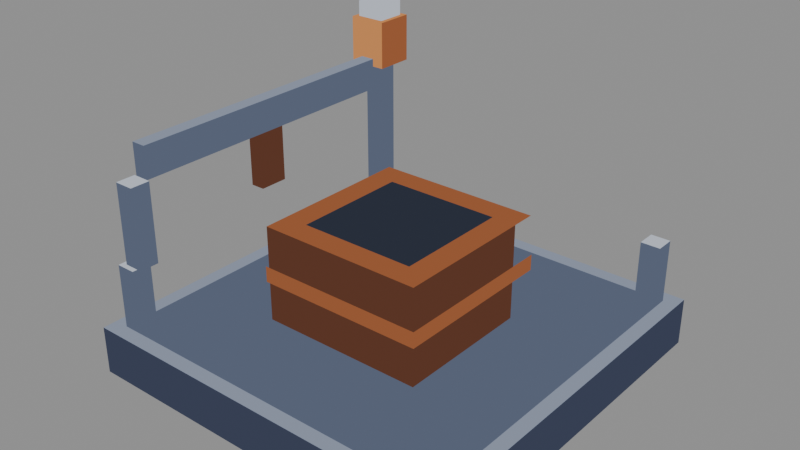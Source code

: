 # Source: depot-s3-empty.blend  (saved by Blender 5.2.44; exported with 4.5.12 LTS)
import bpy
from mathutils import Matrix  # noqa: F401  (used for matrix-valued properties, if any)

bpy.ops.wm.read_factory_settings(use_empty=True)
scene = bpy.context.scene
scene.name = 'Scene'

# ---- materials (node trees are filled in below, after node groups)
mat_pal_steel_2 = bpy.data.materials.new('pal-steel_2')
mat_pal_steel_0 = bpy.data.materials.new('pal-steel_0')
mat_pal_steel_1 = bpy.data.materials.new('pal-steel_1')
mat_pal_dim_0 = bpy.data.materials.new('pal-dim_0')
mat_pal_copper_1 = bpy.data.materials.new('pal-copper_1')
mat_pal_copper_0 = bpy.data.materials.new('pal-copper_0')
mat_pal_steel_3 = bpy.data.materials.new('pal-steel_3')
mat_pal_copper_2 = bpy.data.materials.new('pal-copper_2')

# ---- material node trees
mat_pal_steel_2.use_nodes = True; mat_pal_steel_2.node_tree.nodes.clear()
_N = mat_pal_steel_2.node_tree.nodes; _L = mat_pal_steel_2.node_tree.links
n0 = _N.new('ShaderNodeOutputMaterial'); n0.name = 'Material Output'; n0.location = (0, 0)
n1 = _N.new('ShaderNodeEmission'); n1.name = 'Emission'; n1.location = (0, 0)
n1.inputs[0].default_value = (0.2542, 0.2918, 0.3813, 1.0)
_L.new(n1.outputs[0], n0.inputs[0])
n0.is_active_output = True
mat_pal_steel_0.use_nodes = True; mat_pal_steel_0.node_tree.nodes.clear()
_N = mat_pal_steel_0.node_tree.nodes; _L = mat_pal_steel_0.node_tree.links
n0 = _N.new('ShaderNodeOutputMaterial'); n0.name = 'Material Output'; n0.location = (0, 0)
n1 = _N.new('ShaderNodeEmission'); n1.name = 'Emission'; n1.location = (0, 0)
n1.inputs[0].default_value = (0.04519, 0.05448, 0.09306, 1.0)
_L.new(n1.outputs[0], n0.inputs[0])
n0.is_active_output = True
mat_pal_steel_1.use_nodes = True; mat_pal_steel_1.node_tree.nodes.clear()
_N = mat_pal_steel_1.node_tree.nodes; _L = mat_pal_steel_1.node_tree.links
n0 = _N.new('ShaderNodeOutputMaterial'); n0.name = 'Material Output'; n0.location = (0, 0)
n1 = _N.new('ShaderNodeEmission'); n1.name = 'Emission'; n1.location = (0, 0)
n1.inputs[0].default_value = (0.1022, 0.1248, 0.1878, 1.0)
_L.new(n1.outputs[0], n0.inputs[0])
n0.is_active_output = True
mat_pal_dim_0.use_nodes = True; mat_pal_dim_0.node_tree.nodes.clear()
_N = mat_pal_dim_0.node_tree.nodes; _L = mat_pal_dim_0.node_tree.links
n0 = _N.new('ShaderNodeOutputMaterial'); n0.name = 'Material Output'; n0.location = (0, 0)
n1 = _N.new('ShaderNodeEmission'); n1.name = 'Emission'; n1.location = (0, 0)
n1.inputs[0].default_value = (0.02732, 0.0331, 0.05127, 1.0)
_L.new(n1.outputs[0], n0.inputs[0])
n0.is_active_output = True
mat_pal_copper_1.use_nodes = True; mat_pal_copper_1.node_tree.nodes.clear()
_N = mat_pal_copper_1.node_tree.nodes; _L = mat_pal_copper_1.node_tree.links
n0 = _N.new('ShaderNodeOutputMaterial'); n0.name = 'Material Output'; n0.location = (0, 0)
n1 = _N.new('ShaderNodeEmission'); n1.name = 'Emission'; n1.location = (0, 0)
n1.inputs[0].default_value = (0.3231, 0.1046, 0.04231, 1.0)
_L.new(n1.outputs[0], n0.inputs[0])
n0.is_active_output = True
mat_pal_copper_0.use_nodes = True; mat_pal_copper_0.node_tree.nodes.clear()
_N = mat_pal_copper_0.node_tree.nodes; _L = mat_pal_copper_0.node_tree.links
n0 = _N.new('ShaderNodeOutputMaterial'); n0.name = 'Material Output'; n0.location = (0, 0)
n1 = _N.new('ShaderNodeEmission'); n1.name = 'Emission'; n1.location = (0, 0)
n1.inputs[0].default_value = (0.1119, 0.04231, 0.02519, 1.0)
_L.new(n1.outputs[0], n0.inputs[0])
n0.is_active_output = True
mat_pal_steel_3.use_nodes = True; mat_pal_steel_3.node_tree.nodes.clear()
_N = mat_pal_steel_3.node_tree.nodes; _L = mat_pal_steel_3.node_tree.links
n0 = _N.new('ShaderNodeOutputMaterial'); n0.name = 'Material Output'; n0.location = (0, 0)
n1 = _N.new('ShaderNodeEmission'); n1.name = 'Emission'; n1.location = (0, 0)
n1.inputs[0].default_value = (0.5271, 0.5711, 0.6584, 1.0)
_L.new(n1.outputs[0], n0.inputs[0])
n0.is_active_output = True
mat_pal_copper_2.use_nodes = True; mat_pal_copper_2.node_tree.nodes.clear()
_N = mat_pal_copper_2.node_tree.nodes; _L = mat_pal_copper_2.node_tree.links
n0 = _N.new('ShaderNodeOutputMaterial'); n0.name = 'Material Output'; n0.location = (0, 0)
n1 = _N.new('ShaderNodeEmission'); n1.name = 'Emission'; n1.location = (0, 0)
n1.inputs[0].default_value = (0.6308, 0.2542, 0.08438, 1.0)
_L.new(n1.outputs[0], n0.inputs[0])
n0.is_active_output = True

# ---- meshes
me_slab_t = bpy.data.meshes.new('slab-t')
me_slab_t.from_pydata([(-1.149, -1.149, 0.2887), (1.149, -1.149, 0.2887), (1.149, 1.149, 0.2887), (-1.149, 1.149, 0.2887)], [], [(0, 1, 2, 3)])
me_slab_t.materials.append(mat_pal_steel_2)
me_slab_t.update()
me_slab_l = bpy.data.meshes.new('slab-l')
me_slab_l.from_pydata([(-1.149, -1.149, 0.0), (1.149, -1.149, 0.0), (1.149, -1.149, 0.2887), (-1.149, -1.149, 0.2887)], [], [(0, 1, 2, 3)])
me_slab_l.materials.append(mat_pal_steel_0)
me_slab_l.update()
me_slab_r = bpy.data.meshes.new('slab-r')
me_slab_r.from_pydata([(1.149, -1.149, 0.0), (1.149, 1.149, 0.0), (1.149, 1.149, 0.2887), (1.149, -1.149, 0.2887)], [], [(0, 1, 2, 3)])
me_slab_r.materials.append(mat_pal_steel_0)
me_slab_r.update()
me_slab_top_t = bpy.data.meshes.new('slab-top-t')
me_slab_top_t.from_pydata([(-1.061, -1.061, 0.2892), (1.061, -1.061, 0.2892), (1.061, 1.061, 0.2892), (-1.061, 1.061, 0.2892)], [], [(0, 1, 2, 3)])
me_slab_top_t.materials.append(mat_pal_steel_1)
me_slab_top_t.update()
me_pit_floor = bpy.data.meshes.new('pit-floor')
me_pit_floor.from_pydata([(-0.3536, -0.3536, 0.6255), (0.3536, -0.3536, 0.6255), (0.3536, 0.3536, 0.6255), (-0.3536, 0.3536, 0.6255)], [], [(0, 1, 2, 3)])
me_pit_floor.materials.append(mat_pal_dim_0)
me_pit_floor.update()
me_pit_in_l = bpy.data.meshes.new('pit-in-l')
me_pit_in_l.from_pydata([(-0.3536, 0.3536, 0.6255), (0.3536, 0.3536, 0.6255), (0.3536, 0.3536, 0.866), (-0.3536, 0.3536, 0.866)], [], [(0, 1, 2, 3)])
me_pit_in_l.materials.append(mat_pal_dim_0)
me_pit_in_l.update()
me_pit_in_r = bpy.data.meshes.new('pit-in-r')
me_pit_in_r.from_pydata([(-0.3536, -0.3536, 0.6255), (-0.3536, 0.3536, 0.6255), (-0.3536, 0.3536, 0.866), (-0.3536, -0.3536, 0.866)], [], [(0, 1, 2, 3)])
me_pit_in_r.materials.append(mat_pal_dim_0)
me_pit_in_r.update()
me_wall_front_l_t = bpy.data.meshes.new('wall-front-l-t')
me_wall_front_l_t.from_pydata([(-0.5009, -0.5009, 0.866), (0.5009, -0.5009, 0.866), (0.5009, -0.3536, 0.866), (-0.5009, -0.3536, 0.866)], [], [(0, 1, 2, 3)])
me_wall_front_l_t.materials.append(mat_pal_copper_1)
me_wall_front_l_t.update()
me_wall_front_l_l = bpy.data.meshes.new('wall-front-l-l')
me_wall_front_l_l.from_pydata([(-0.5009, -0.5009, 0.2887), (0.5009, -0.5009, 0.2887), (0.5009, -0.5009, 0.866), (-0.5009, -0.5009, 0.866)], [], [(0, 1, 2, 3)])
me_wall_front_l_l.materials.append(mat_pal_copper_0)
me_wall_front_l_l.update()
me_wall_front_l_r = bpy.data.meshes.new('wall-front-l-r')
me_wall_front_l_r.from_pydata([(0.5009, -0.5009, 0.2887), (0.5009, -0.3536, 0.2887), (0.5009, -0.3536, 0.866), (0.5009, -0.5009, 0.866)], [], [(0, 1, 2, 3)])
me_wall_front_l_r.materials.append(mat_pal_copper_0)
me_wall_front_l_r.update()
me_wall_front_r_t = bpy.data.meshes.new('wall-front-r-t')
me_wall_front_r_t.from_pydata([(0.3536, -0.3536, 0.866), (0.5009, -0.3536, 0.866), (0.5009, 0.3536, 0.866), (0.3536, 0.3536, 0.866)], [], [(0, 1, 2, 3)])
me_wall_front_r_t.materials.append(mat_pal_copper_1)
me_wall_front_r_t.update()
me_wall_front_r_r = bpy.data.meshes.new('wall-front-r-r')
me_wall_front_r_r.from_pydata([(0.5009, -0.3536, 0.2887), (0.5009, 0.3536, 0.2887), (0.5009, 0.3536, 0.866), (0.5009, -0.3536, 0.866)], [], [(0, 1, 2, 3)])
me_wall_front_r_r.materials.append(mat_pal_copper_0)
me_wall_front_r_r.update()
me_wall_back_l_t = bpy.data.meshes.new('wall-back-l-t')
me_wall_back_l_t.from_pydata([(-0.5009, -0.3536, 0.866), (-0.3536, -0.3536, 0.866), (-0.3536, 0.3536, 0.866), (-0.5009, 0.3536, 0.866)], [], [(0, 1, 2, 3)])
me_wall_back_l_t.materials.append(mat_pal_copper_1)
me_wall_back_l_t.update()
me_wall_back_r_t = bpy.data.meshes.new('wall-back-r-t')
me_wall_back_r_t.from_pydata([(-0.5009, 0.3536, 0.866), (0.5009, 0.3536, 0.866), (0.5009, 0.5009, 0.866), (-0.5009, 0.5009, 0.866)], [], [(0, 1, 2, 3)])
me_wall_back_r_t.materials.append(mat_pal_copper_1)
me_wall_back_r_t.update()
me_band_l_l = bpy.data.meshes.new('band-l-l')
me_band_l_l.from_pydata([(-0.5127, -0.5127, 0.5292), (0.5127, -0.5127, 0.5292), (0.5127, -0.5127, 0.6255), (-0.5127, -0.5127, 0.6255)], [], [(0, 1, 2, 3)])
me_band_l_l.materials.append(mat_pal_copper_1)
me_band_l_l.update()
me_band_r_r = bpy.data.meshes.new('band-r-r')
me_band_r_r.from_pydata([(0.5127, -0.5127, 0.5292), (0.5127, 0.5127, 0.5292), (0.5127, 0.5127, 0.6255), (0.5127, -0.5127, 0.6255)], [], [(0, 1, 2, 3)])
me_band_r_r.materials.append(mat_pal_copper_1)
me_band_r_r.update()
me_post_l_t = bpy.data.meshes.new('post-l-t')
me_post_l_t.from_pydata([(-1.061, -1.061, 0.6736), (-0.9428, -1.061, 0.6736), (-0.9428, -0.9428, 0.6736), (-1.061, -0.9428, 0.6736)], [], [(0, 1, 2, 3)])
me_post_l_t.materials.append(mat_pal_steel_3)
me_post_l_t.update()
me_post_l_l = bpy.data.meshes.new('post-l-l')
me_post_l_l.from_pydata([(-1.061, -1.061, 0.2887), (-0.9428, -1.061, 0.2887), (-0.9428, -1.061, 0.6736), (-1.061, -1.061, 0.6736)], [], [(0, 1, 2, 3)])
me_post_l_l.materials.append(mat_pal_steel_1)
me_post_l_l.update()
me_post_l_r = bpy.data.meshes.new('post-l-r')
me_post_l_r.from_pydata([(-0.9428, -1.061, 0.2887), (-0.9428, -0.9428, 0.2887), (-0.9428, -0.9428, 0.6736), (-0.9428, -1.061, 0.6736)], [], [(0, 1, 2, 3)])
me_post_l_r.materials.append(mat_pal_steel_1)
me_post_l_r.update()
me_post_r_t = bpy.data.meshes.new('post-r-t')
me_post_r_t.from_pydata([(0.9428, 0.9428, 0.6736), (1.061, 0.9428, 0.6736), (1.061, 1.061, 0.6736), (0.9428, 1.061, 0.6736)], [], [(0, 1, 2, 3)])
me_post_r_t.materials.append(mat_pal_steel_3)
me_post_r_t.update()
me_post_r_l = bpy.data.meshes.new('post-r-l')
me_post_r_l.from_pydata([(0.9428, 0.9428, 0.2887), (1.061, 0.9428, 0.2887), (1.061, 0.9428, 0.6736), (0.9428, 0.9428, 0.6736)], [], [(0, 1, 2, 3)])
me_post_r_l.materials.append(mat_pal_steel_1)
me_post_r_l.update()
me_post_r_r = bpy.data.meshes.new('post-r-r')
me_post_r_r.from_pydata([(1.061, 0.9428, 0.2887), (1.061, 1.061, 0.2887), (1.061, 1.061, 0.6736), (1.061, 0.9428, 0.6736)], [], [(0, 1, 2, 3)])
me_post_r_r.materials.append(mat_pal_steel_1)
me_post_r_r.update()
me_gantry_post_t = bpy.data.meshes.new('gantry-post-t')
me_gantry_post_t.from_pydata([(-1.031, -1.031, 1.155), (-0.9133, -1.031, 1.155), (-0.9133, -0.9133, 1.155), (-1.031, -0.9133, 1.155)], [], [(0, 1, 2, 3)])
me_gantry_post_t.materials.append(mat_pal_steel_3)
me_gantry_post_t.update()
me_gantry_post_l = bpy.data.meshes.new('gantry-post-l')
me_gantry_post_l.from_pydata([(-1.031, -1.031, 0.6736), (-0.9133, -1.031, 0.6736), (-0.9133, -1.031, 1.155), (-1.031, -1.031, 1.155)], [], [(0, 1, 2, 3)])
me_gantry_post_l.materials.append(mat_pal_steel_1)
me_gantry_post_l.update()
me_gantry_post_r = bpy.data.meshes.new('gantry-post-r')
me_gantry_post_r.from_pydata([(-0.9133, -1.031, 0.6736), (-0.9133, -0.9133, 0.6736), (-0.9133, -0.9133, 1.155), (-0.9133, -1.031, 1.155)], [], [(0, 1, 2, 3)])
me_gantry_post_r.materials.append(mat_pal_steel_1)
me_gantry_post_r.update()
me_beam_t = bpy.data.meshes.new('beam-t')
me_beam_t.from_pydata([(-1.016, -0.9133, 1.347), (-0.9281, -0.9133, 1.347), (-0.9281, 0.9133, 1.347), (-1.016, 0.9133, 1.347)], [], [(0, 1, 2, 3)])
me_beam_t.materials.append(mat_pal_steel_2)
me_beam_t.update()
me_beam_l = bpy.data.meshes.new('beam-l')
me_beam_l.from_pydata([(-1.016, -0.9133, 1.155), (-0.9281, -0.9133, 1.155), (-0.9281, -0.9133, 1.347), (-1.016, -0.9133, 1.347)], [], [(0, 3, 2, 1)])
me_beam_l.materials.append(mat_pal_steel_1)
me_beam_l.update()
me_beam_r = bpy.data.meshes.new('beam-r')
me_beam_r.from_pydata([(-0.9281, -0.9133, 1.155), (-0.9281, 0.9133, 1.155), (-0.9281, 0.9133, 1.347), (-0.9281, -0.9133, 1.347)], [], [(0, 1, 2, 3)])
me_beam_r.materials.append(mat_pal_steel_1)
me_beam_r.update()
me_hoist_t = bpy.data.meshes.new('hoist-t')
me_hoist_t.from_pydata([(-1.016, -0.1179, 1.155), (-0.9281, -0.1179, 1.155), (-0.9281, 0.05893, 1.155), (-1.016, 0.05893, 1.155)], [], [(0, 1, 2, 3)])
me_hoist_t.materials.append(mat_pal_copper_1)
me_hoist_t.update()
me_hoist_l = bpy.data.meshes.new('hoist-l')
me_hoist_l.from_pydata([(-1.016, -0.1179, 0.8179), (-0.9281, -0.1179, 0.8179), (-0.9281, -0.1179, 1.155), (-1.016, -0.1179, 1.155)], [], [(0, 3, 2, 1)])
me_hoist_l.materials.append(mat_pal_copper_0)
me_hoist_l.update()
me_hoist_r = bpy.data.meshes.new('hoist-r')
me_hoist_r.from_pydata([(-0.9281, -0.1179, 0.8179), (-0.9281, 0.05893, 0.8179), (-0.9281, 0.05893, 1.155), (-0.9281, -0.1179, 1.155)], [], [(0, 1, 2, 3)])
me_hoist_r.materials.append(mat_pal_copper_0)
me_hoist_r.update()
me_lamp_post_t = bpy.data.meshes.new('lamp-post-t')
me_lamp_post_t.from_pydata([(-1.031, 0.9133, 1.299), (-0.9133, 0.9133, 1.299), (-0.9133, 1.031, 1.299), (-1.031, 1.031, 1.299)], [], [(0, 1, 2, 3)])
me_lamp_post_t.materials.append(mat_pal_steel_2)
me_lamp_post_t.update()
me_lamp_post_l = bpy.data.meshes.new('lamp-post-l')
me_lamp_post_l.from_pydata([(-1.031, 0.9133, 0.2887), (-0.9133, 0.9133, 0.2887), (-0.9133, 0.9133, 1.299), (-1.031, 0.9133, 1.299)], [], [(0, 1, 2, 3)])
me_lamp_post_l.materials.append(mat_pal_steel_1)
me_lamp_post_l.update()
me_lamp_post_r = bpy.data.meshes.new('lamp-post-r')
me_lamp_post_r.from_pydata([(-0.9133, 0.9133, 0.2887), (-0.9133, 1.031, 0.2887), (-0.9133, 1.031, 1.299), (-0.9133, 0.9133, 1.299)], [], [(0, 1, 2, 3)])
me_lamp_post_r.materials.append(mat_pal_steel_1)
me_lamp_post_r.update()
me_lamp_head_t = bpy.data.meshes.new('lamp-head-t')
me_lamp_head_t.from_pydata([(-1.09, 0.8544, 1.588), (-0.8544, 0.8544, 1.588), (-0.8544, 1.09, 1.588), (-1.09, 1.09, 1.588)], [], [(0, 1, 2, 3)])
me_lamp_head_t.materials.append(mat_pal_copper_2)
me_lamp_head_t.update()
me_lamp_head_l = bpy.data.meshes.new('lamp-head-l')
me_lamp_head_l.from_pydata([(-1.09, 0.8544, 1.299), (-0.8544, 0.8544, 1.299), (-0.8544, 0.8544, 1.588), (-1.09, 0.8544, 1.588)], [], [(0, 3, 2, 1)])
me_lamp_head_l.materials.append(mat_pal_copper_2)
me_lamp_head_l.update()
me_lamp_head_r = bpy.data.meshes.new('lamp-head-r')
me_lamp_head_r.from_pydata([(-0.8544, 0.8544, 1.299), (-0.8544, 1.09, 1.299), (-0.8544, 1.09, 1.588), (-0.8544, 0.8544, 1.588)], [], [(0, 3, 2, 1)])
me_lamp_head_r.materials.append(mat_pal_copper_1)
me_lamp_head_r.update()
me_lamp_cap_t = bpy.data.meshes.new('lamp-cap-t')
me_lamp_cap_t.from_pydata([(-1.061, 0.8839, 1.684), (-0.8839, 0.8839, 1.684), (-0.8839, 1.061, 1.684), (-1.061, 1.061, 1.684)], [], [(0, 1, 2, 3)])
me_lamp_cap_t.materials.append(mat_pal_steel_3)
me_lamp_cap_t.update()
me_lamp_cap_l = bpy.data.meshes.new('lamp-cap-l')
me_lamp_cap_l.from_pydata([(-1.061, 0.8839, 1.588), (-0.8839, 0.8839, 1.588), (-0.8839, 0.8839, 1.684), (-1.061, 0.8839, 1.684)], [], [(0, 1, 2, 3)])
me_lamp_cap_l.materials.append(mat_pal_steel_3)
me_lamp_cap_l.update()
me_lamp_cap_r = bpy.data.meshes.new('lamp-cap-r')
me_lamp_cap_r.from_pydata([(-0.8839, 0.8839, 1.588), (-0.8839, 1.061, 1.588), (-0.8839, 1.061, 1.684), (-0.8839, 0.8839, 1.684)], [], [(0, 1, 2, 3)])
me_lamp_cap_r.materials.append(mat_pal_steel_3)
me_lamp_cap_r.update()

# ---- objects
ob_slab_t = bpy.data.objects.new('slab-t', me_slab_t)
ob_slab_l = bpy.data.objects.new('slab-l', me_slab_l)
ob_slab_r = bpy.data.objects.new('slab-r', me_slab_r)
ob_slab_top_t = bpy.data.objects.new('slab-top-t', me_slab_top_t)
ob_pit_floor = bpy.data.objects.new('pit-floor', me_pit_floor)
ob_pit_in_l = bpy.data.objects.new('pit-in-l', me_pit_in_l)
ob_pit_in_r = bpy.data.objects.new('pit-in-r', me_pit_in_r)
ob_wall_front_l_t = bpy.data.objects.new('wall-front-l-t', me_wall_front_l_t)
ob_wall_front_l_l = bpy.data.objects.new('wall-front-l-l', me_wall_front_l_l)
ob_wall_front_l_r = bpy.data.objects.new('wall-front-l-r', me_wall_front_l_r)
ob_wall_front_r_t = bpy.data.objects.new('wall-front-r-t', me_wall_front_r_t)
ob_wall_front_r_r = bpy.data.objects.new('wall-front-r-r', me_wall_front_r_r)
ob_wall_back_l_t = bpy.data.objects.new('wall-back-l-t', me_wall_back_l_t)
ob_wall_back_r_t = bpy.data.objects.new('wall-back-r-t', me_wall_back_r_t)
ob_band_l_l = bpy.data.objects.new('band-l-l', me_band_l_l)
ob_band_r_r = bpy.data.objects.new('band-r-r', me_band_r_r)
ob_post_l_t = bpy.data.objects.new('post-l-t', me_post_l_t)
ob_post_l_l = bpy.data.objects.new('post-l-l', me_post_l_l)
ob_post_l_r = bpy.data.objects.new('post-l-r', me_post_l_r)
ob_post_r_t = bpy.data.objects.new('post-r-t', me_post_r_t)
ob_post_r_l = bpy.data.objects.new('post-r-l', me_post_r_l)
ob_post_r_r = bpy.data.objects.new('post-r-r', me_post_r_r)
ob_gantry_post_t = bpy.data.objects.new('gantry-post-t', me_gantry_post_t)
ob_gantry_post_l = bpy.data.objects.new('gantry-post-l', me_gantry_post_l)
ob_gantry_post_r = bpy.data.objects.new('gantry-post-r', me_gantry_post_r)
ob_beam_t = bpy.data.objects.new('beam-t', me_beam_t)
ob_beam_l = bpy.data.objects.new('beam-l', me_beam_l)
ob_beam_r = bpy.data.objects.new('beam-r', me_beam_r)
ob_hoist_t = bpy.data.objects.new('hoist-t', me_hoist_t)
ob_hoist_l = bpy.data.objects.new('hoist-l', me_hoist_l)
ob_hoist_r = bpy.data.objects.new('hoist-r', me_hoist_r)
ob_lamp_post_t = bpy.data.objects.new('lamp-post-t', me_lamp_post_t)
ob_lamp_post_l = bpy.data.objects.new('lamp-post-l', me_lamp_post_l)
ob_lamp_post_r = bpy.data.objects.new('lamp-post-r', me_lamp_post_r)
ob_lamp_head_t = bpy.data.objects.new('lamp-head-t', me_lamp_head_t)
ob_lamp_head_l = bpy.data.objects.new('lamp-head-l', me_lamp_head_l)
ob_lamp_head_r = bpy.data.objects.new('lamp-head-r', me_lamp_head_r)
ob_lamp_cap_t = bpy.data.objects.new('lamp-cap-t', me_lamp_cap_t)
ob_lamp_cap_l = bpy.data.objects.new('lamp-cap-l', me_lamp_cap_l)
ob_lamp_cap_r = bpy.data.objects.new('lamp-cap-r', me_lamp_cap_r)

# ---- transforms, parenting, visibility, modifiers, constraints
ob_slab_t.location = (0.0, 0.0, 0.0)
ob_slab_l.location = (0.0, 0.0, 0.0)
ob_slab_r.location = (0.0, 0.0, 0.0)
ob_slab_top_t.location = (0.0, 0.0, 0.0)
ob_pit_floor.location = (0.0, 0.0, 0.0)
ob_pit_in_l.location = (0.0, 0.0, 0.0)
ob_pit_in_r.location = (0.0, 0.0, 0.0)
ob_wall_front_l_t.location = (0.0, 0.0, 0.0)
ob_wall_front_l_l.location = (0.0, 0.0, 0.0)
ob_wall_front_l_r.location = (0.0, 0.0, 0.0)
ob_wall_front_r_t.location = (0.0, 0.0, 0.0)
ob_wall_front_r_r.location = (0.0, 0.0, 0.0)
ob_wall_back_l_t.location = (0.0, 0.0, 0.0)
ob_wall_back_r_t.location = (0.0, 0.0, 0.0)
ob_band_l_l.location = (0.0, 0.0, 0.0)
ob_band_r_r.location = (0.0, 0.0, 0.0)
ob_post_l_t.location = (0.0, 0.0, 0.0)
ob_post_l_l.location = (0.0, 0.0, 0.0)
ob_post_l_r.location = (0.0, 0.0, 0.0)
ob_post_r_t.location = (0.0, 0.0, 0.0)
ob_post_r_l.location = (0.0, 0.0, 0.0)
ob_post_r_r.location = (0.0, 0.0, 0.0)
ob_gantry_post_t.location = (0.0, 0.0, 0.0)
ob_gantry_post_l.location = (0.0, 0.0, 0.0)
ob_gantry_post_r.location = (0.0, 0.0, 0.0)
ob_beam_t.location = (0.0, 0.0, 0.0)
ob_beam_l.location = (0.0, 0.0, 0.0)
ob_beam_r.location = (0.0, 0.0, 0.0)
ob_hoist_t.location = (0.0, 0.0, 0.0)
ob_hoist_l.location = (0.0, 0.0, 0.0)
ob_hoist_r.location = (0.0, 0.0, 0.0)
ob_lamp_post_t.location = (0.0, 0.0, 0.0)
ob_lamp_post_l.location = (0.0, 0.0, 0.0)
ob_lamp_post_r.location = (0.0, 0.0, 0.0)
ob_lamp_head_t.location = (0.0, 0.0, 0.0)
ob_lamp_head_l.location = (0.0, 0.0, 0.0)
ob_lamp_head_r.location = (0.0, 0.0, 0.0)
ob_lamp_cap_t.location = (0.0, 0.0, 0.0)
ob_lamp_cap_l.location = (0.0, 0.0, 0.0)
ob_lamp_cap_r.location = (0.0, 0.0, 0.0)

# ---- collection membership
scene.collection.objects.link(ob_slab_t)
scene.collection.objects.link(ob_slab_l)
scene.collection.objects.link(ob_slab_r)
scene.collection.objects.link(ob_slab_top_t)
scene.collection.objects.link(ob_pit_floor)
scene.collection.objects.link(ob_pit_in_l)
scene.collection.objects.link(ob_pit_in_r)
scene.collection.objects.link(ob_wall_front_l_t)
scene.collection.objects.link(ob_wall_front_l_l)
scene.collection.objects.link(ob_wall_front_l_r)
scene.collection.objects.link(ob_wall_front_r_t)
scene.collection.objects.link(ob_wall_front_r_r)
scene.collection.objects.link(ob_wall_back_l_t)
scene.collection.objects.link(ob_wall_back_r_t)
scene.collection.objects.link(ob_band_l_l)
scene.collection.objects.link(ob_band_r_r)
scene.collection.objects.link(ob_post_l_t)
scene.collection.objects.link(ob_post_l_l)
scene.collection.objects.link(ob_post_l_r)
scene.collection.objects.link(ob_post_r_t)
scene.collection.objects.link(ob_post_r_l)
scene.collection.objects.link(ob_post_r_r)
scene.collection.objects.link(ob_gantry_post_t)
scene.collection.objects.link(ob_gantry_post_l)
scene.collection.objects.link(ob_gantry_post_r)
scene.collection.objects.link(ob_beam_t)
scene.collection.objects.link(ob_beam_l)
scene.collection.objects.link(ob_beam_r)
scene.collection.objects.link(ob_hoist_t)
scene.collection.objects.link(ob_hoist_l)
scene.collection.objects.link(ob_hoist_r)
scene.collection.objects.link(ob_lamp_post_t)
scene.collection.objects.link(ob_lamp_post_l)
scene.collection.objects.link(ob_lamp_post_r)
scene.collection.objects.link(ob_lamp_head_t)
scene.collection.objects.link(ob_lamp_head_l)
scene.collection.objects.link(ob_lamp_head_r)
scene.collection.objects.link(ob_lamp_cap_t)
scene.collection.objects.link(ob_lamp_cap_l)
scene.collection.objects.link(ob_lamp_cap_r)

# ---- scene / render settings (as saved in the file)
scene.frame_start = 1; scene.frame_end = 250; scene.frame_set(1)
scene.render.engine = 'BLENDER_EEVEE_NEXT'
scene.render.bake_bias = 0.0
scene.render.bake_samples = 0
scene.render.compositor_device = 'GPU'
scene.eevee.use_volume_custom_range = False
scene.eevee.fast_gi_thickness_near = 0.1
scene.eevee.fast_gi_thickness_far = 0.0
scene.eevee.ray_tracing_options.screen_trace_thickness = 0.1
bpy.context.view_layer.update()

# ---- added for rendering (the .blend has no active camera and no usable light): camera, sun + grey world if the file has none
cam_auto = bpy.data.cameras.new('AutoCamera')
cam_auto.lens = 50.0
cam_auto.sensor_width = 36.0
cam_auto.clip_end = 1000.0
ob_auto_camera = bpy.data.objects.new('AutoCamera', cam_auto)
scene.collection.objects.link(ob_auto_camera)
ob_auto_camera.location = (3.38664, -4.06397, 3.55128)
ob_auto_camera.rotation_euler = (1.09748, -7.21219e-08, 0.694738)
scene.camera = ob_auto_camera
light_auto_sun = bpy.data.lights.new('AutoSun', 'SUN')
light_auto_sun.energy = 3.0
light_auto_sun.angle = 0.0523599
ob_auto_sun = bpy.data.objects.new('AutoSun', light_auto_sun)
scene.collection.objects.link(ob_auto_sun)
ob_auto_sun.rotation_euler = (0.872665, 0.174533, 0.523599)
if scene.world is None:
    world_auto = bpy.data.worlds.new('AutoWorld')
    world_auto.color = (0.3, 0.3, 0.3)
    scene.world = world_auto
bpy.context.view_layer.update()

